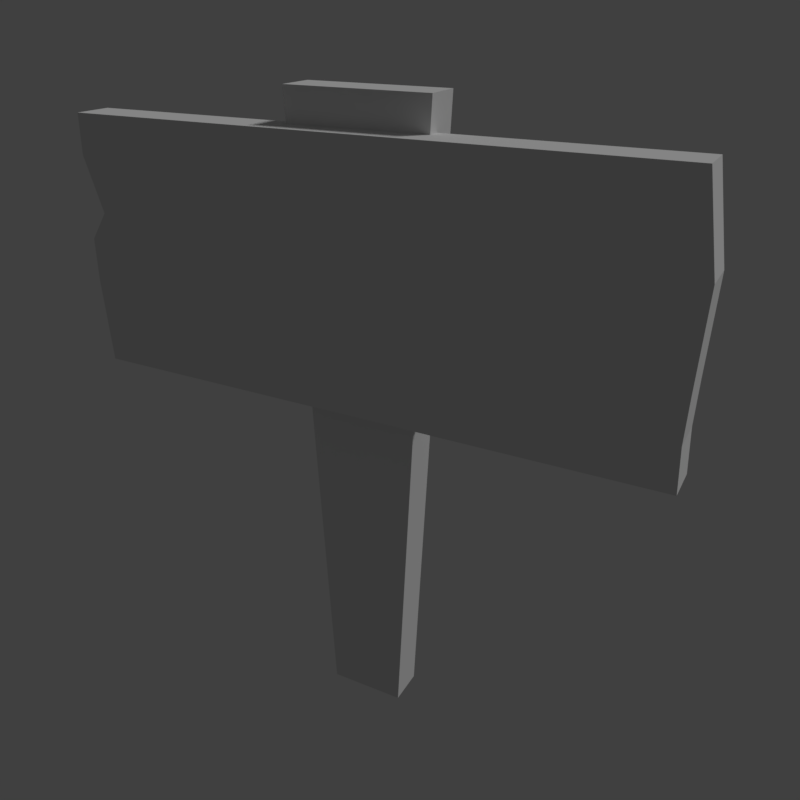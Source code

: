 # Source: sign_caution.blend  (saved by Blender 2.79.0; exported with 4.5.12 LTS)
import bpy
from mathutils import Matrix  # noqa: F401  (used for matrix-valued properties, if any)

bpy.ops.wm.read_factory_settings(use_empty=True)
scene = bpy.context.scene
scene.name = 'Scene'

# ---- collections
col_collection_1 = bpy.data.collections.new('Collection 1'); scene.collection.children.link(col_collection_1)

# ---- materials (node trees are filled in below, after node groups)
mat_sign = bpy.data.materials.new('sign')
mat_sign.alpha_threshold = 0.0
mat_sign.use_transparent_shadow = False
mat_sign.roughness = 0.5
mat_sign.specular_intensity = 0.0

# ---- material node trees

# ---- world
world_world = bpy.data.worlds.new('World'); scene.world = world_world
world_world.color = (0.05088, 0.05088, 0.05088)
world_world.use_sun_shadow = False
world_world.sun_shadow_jitter_overblur = 0.0
world_world.cycles.sampling_method = 'MANUAL'

# ---- cameras
cam_camera = bpy.data.cameras.new('Camera')
cam_camera.clip_end = 100.0
cam_camera.lens = 35.0
cam_camera.sensor_width = 32.0
cam_camera.sensor_height = 18.0
cam_camera.display_size = 2.0
cam_camera.dof.focus_distance = 0.0
cam_camera.dof.aperture_fstop = 128.0
cam_camera.dof.aperture_blades = 6

# ---- lights
light_hemi = bpy.data.lights.new('Hemi', 'SUN')
light_hemi.transmission_factor = 0.0
light_hemi.angle = 0.1993
light_hemi.energy = 1.0
light_hemi.shadow_buffer_clip_start = 0.5
light_hemi.shadow_soft_size = 0.1
light_hemi.shadow_cascade_max_distance = 1000.0

# ---- meshes
me_signcautionmesh = bpy.data.meshes.new('SignCautionMesh')
me_signcautionmesh.from_pydata([(-0.1214, 0.03292, 1.017), (-0.06781, 0.03292, -0.07671), (0.1214, 0.03292, 1.017), (0.06781, 0.03292, -0.07671), (-0.1214, -0.03292, 1.017), (-0.06781, -0.03292, -0.07671), (0.1214, -0.03292, 1.017), (0.06781, -0.03292, -0.07671), (-0.4992, -0.008581, 0.959), (-0.4986, -0.008581, 0.5257), (0.4984, -0.01431, 0.9651), (0.5164, -0.008581, 0.5259), (-0.4992, -0.07441, 0.959), (-0.4986, -0.07441, 0.5257), (0.4984, -0.08015, 0.9651), (0.5164, -0.07441, 0.5259), (-0.5057, -0.008581, 0.7493), (-0.4718, -0.008581, 0.7972), (-0.4718, -0.07441, 0.7972), (0.5153, -0.008581, 0.6749), (0.5212, -0.07441, 0.8239), (-0.507, -0.07441, 0.6748), (0.5153, -0.07441, 0.6749), (0.5131, -0.008581, 0.6004), (-0.507, -0.008581, 0.6748), (-0.5057, -0.07441, 0.7493), (0.5131, -0.07441, 0.6004), (0.5212, -0.008581, 0.8239), (-0.5018, -0.008581, 0.8914), (-0.5018, -0.07441, 0.8914)], [], [(0, 4, 6, 2), (5, 1, 3, 7), (3, 2, 6, 7), (1, 0, 2, 3), (5, 4, 0, 1), (7, 6, 4, 5), (8, 12, 14, 10), (13, 9, 11, 15), (27, 10, 14, 20), (28, 8, 10, 27), (29, 12, 8, 28), (20, 14, 12, 29), (20, 18, 25), (25, 18, 17, 16), (16, 17, 27), (23, 19, 22, 26), (24, 19, 23), (24, 16, 27, 19), (26, 22, 21), (15, 26, 21, 13), (13, 21, 24, 9), (9, 24, 23, 11), (11, 23, 26, 15), (20, 29, 18), (18, 29, 28, 17), (17, 28, 27), (19, 27, 20, 22), (21, 25, 16, 24), (22, 20, 25, 21)])
_uv = me_signcautionmesh.uv_layers.new(name='UVMap')
_uv.uv.foreach_set('vector', [0.5549, 0.16, 0.5549, 0.03862, 0.7319, 0.03862, 0.7319, 0.16, 0.5939, 0.03862, 0.5939, 0.16, 0.6928, 0.16, 0.6928, 0.03862, 0.0294, 0.01083, 0.0294, 0.2765, 0.1058, 0.2765, 0.1058, 0.01083, 0.8237, 0.03674, 0.7758, 0.3921, 0.9928, 0.3921, 0.9449, 0.03674, 0.141, 0.006853, 0.141, 0.2834, 0.2177, 0.2834, 0.2177, 0.006853, 0.9251, 0.4566, 0.9697, 0.9722, 0.7676, 0.9722, 0.8122, 0.4566, 0.02475, 0.9525, 0.02475, 0.9525, 0.7377, 0.9568, 0.7377, 0.9568, 0.02514, 0.6428, 0.02514, 0.6428, 0.7506, 0.6429, 0.7506, 0.6429, 0.3367, 0.1841, 0.3298, 0.2689, 0.2505, 0.2689, 0.2574, 0.1841, 0.02392, 0.5551, 0.02574, 0.6027, 0.729, 0.607, 0.7451, 0.5075, 0.388, 0.2295, 0.388, 0.2695, 0.5005, 0.2695, 0.5005, 0.2295, 0.754, 0.8559, 0.7377, 0.9568, 0.02475, 0.9525, 0.0229, 0.9042, 0.754, 0.8559, 0.04435, 0.8369, 0.02013, 0.8026, 0.388, 0.1454, 0.388, 0.1737, 0.5005, 0.1737, 0.5005, 0.1454, 0.02118, 0.4549, 0.04508, 0.4887, 0.7451, 0.5075, 0.3367, 0.04988, 0.3367, 0.09461, 0.2574, 0.09461, 0.2574, 0.04988, 0.02027, 0.4024, 0.741, 0.4024, 0.7394, 0.3499, 0.02027, 0.4024, 0.02118, 0.4549, 0.7451, 0.5075, 0.741, 0.4024, 0.7482, 0.6962, 0.7498, 0.7494, 0.0192, 0.7493, 0.7506, 0.6429, 0.7482, 0.6962, 0.0192, 0.7493, 0.02514, 0.6428, 0.388, 0.01305, 0.388, 0.1013, 0.5005, 0.1013, 0.5005, 0.01305, 0.02613, 0.2973, 0.02027, 0.4024, 0.7394, 0.3499, 0.7417, 0.2974, 0.3367, 0.005144, 0.3367, 0.04988, 0.2574, 0.04988, 0.2574, 0.005144, 0.754, 0.8559, 0.0229, 0.9042, 0.04435, 0.8369, 0.388, 0.1737, 0.388, 0.2295, 0.5005, 0.2295, 0.5005, 0.1737, 0.04508, 0.4887, 0.02392, 0.5551, 0.7451, 0.5075, 0.3367, 0.09461, 0.3367, 0.1841, 0.2574, 0.1841, 0.2574, 0.09461, 0.388, 0.1013, 0.388, 0.1454, 0.5005, 0.1454, 0.5005, 0.1013, 0.7498, 0.7494, 0.754, 0.8559, 0.02013, 0.8026, 0.0192, 0.7493])
me_signcautionmesh.materials.append(mat_sign)
me_signcautionmesh.use_remesh_preserve_volume = False
me_signcautionmesh.use_remesh_preserve_attributes = False
me_signcautionmesh.use_mirror_vertex_groups = False
me_signcautionmesh.use_paint_bone_selection = False
me_signcautionmesh.use_paint_mask = True
me_signcautionmesh.update()
me_signcautioncollider = bpy.data.meshes.new('SignCautionCollider')
me_signcautioncollider.from_pydata([(-0.531, 0.09085, 1.026), (-0.531, 0.09085, -0.01959), (0.5387, 0.09085, 1.026), (0.5387, 0.09085, -0.01959), (-0.531, -0.09085, 1.026), (-0.531, -0.09085, -0.01959), (0.5387, -0.09085, 1.026), (0.5387, -0.09085, -0.01959)], [], [(0, 4, 6, 2), (5, 1, 3, 7), (3, 2, 6, 7), (1, 0, 2, 3), (5, 4, 0, 1), (7, 6, 4, 5)])
me_signcautioncollider.use_remesh_preserve_volume = False
me_signcautioncollider.use_remesh_preserve_attributes = False
me_signcautioncollider.use_mirror_vertex_groups = False
me_signcautioncollider.update()

# ---- objects
ob_camera = bpy.data.objects.new('Camera', cam_camera)
ob_signcautionmesh = bpy.data.objects.new('SignCautionMesh', me_signcautionmesh)
ob_signcautioncollider__colonly = bpy.data.objects.new('SignCautionCollider -colonly', me_signcautioncollider)
ob_hemi = bpy.data.objects.new('Hemi', light_hemi)

# ---- transforms, parenting, visibility, modifiers, constraints
ob_camera.location = (0.6601, -1.139, 1.152)
ob_camera.rotation_euler = (1.124, -2.83e-06, 0.4886)
ob_camera.scale = (1.0, 1.0, 1.0)
ob_camera.hide_viewport = True
ob_camera.lineart.crease_threshold = 0.0
ob_signcautionmesh.location = (0.0, 0.0, 0.0)
ob_signcautionmesh.lineart.crease_threshold = 0.0
ob_signcautioncollider__colonly.parent = ob_signcautionmesh
ob_signcautioncollider__colonly.location = (0.0, 0.0, 0.0)
ob_signcautioncollider__colonly.hide_render = True
ob_signcautioncollider__colonly.display_type = 'WIRE'
ob_signcautioncollider__colonly.show_name = True
ob_signcautioncollider__colonly.show_wire = True
ob_signcautioncollider__colonly.show_all_edges = True
ob_signcautioncollider__colonly.show_in_front = True
ob_signcautioncollider__colonly.lineart.crease_threshold = 0.0
ob_hemi.location = (0.0, 0.0, 0.0)
ob_hemi.rotation_euler = (-0.588, 0.4478, -0.281)
ob_hemi.hide_viewport = True
ob_hemi.lineart.crease_threshold = 0.0

# ---- collection membership
col_collection_1.objects.link(ob_camera)
col_collection_1.objects.link(ob_signcautionmesh)
col_collection_1.objects.link(ob_signcautioncollider__colonly)
col_collection_1.objects.link(ob_hemi)

# ---- scene / render settings (as saved in the file)
scene.camera = ob_camera
scene.frame_start = 1; scene.frame_end = 250; scene.frame_set(1)
scene.render.engine = 'BLENDER_EEVEE_NEXT'
scene.render.resolution_x = 256
scene.render.resolution_y = 256
scene.render.resolution_percentage = 50
scene.render.dither_intensity = 0.0
scene.render.film_transparent = True
scene.cycles.use_denoising = False
scene.cycles.samples = 128
scene.cycles.sampling_pattern = 'TABULATED_SOBOL'
scene.cycles.use_adaptive_sampling = False
scene.cycles.use_light_tree = False
scene.cycles.blur_glossy = 0.0
scene.cycles.sample_clamp_indirect = 0.0
scene.view_settings.view_transform = 'Standard'
bpy.context.view_layer.update()
